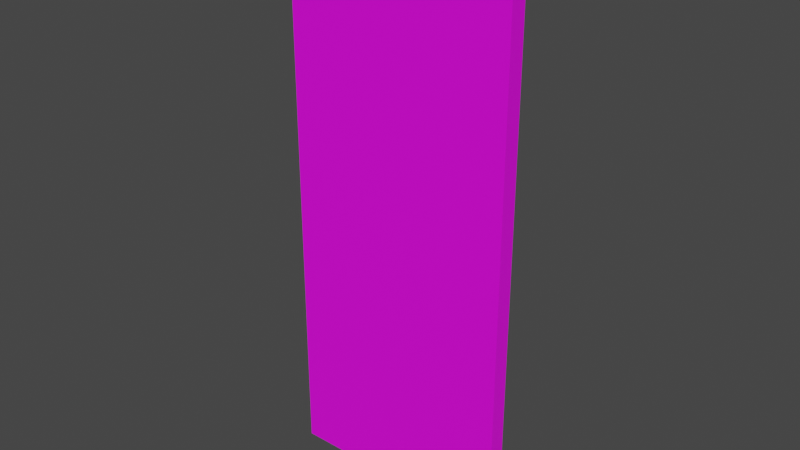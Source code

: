 # Source: door1.blend  (saved by Blender 3.6.13; exported with 4.5.12 LTS)
import bpy
from mathutils import Matrix  # noqa: F401  (used for matrix-valued properties, if any)

bpy.ops.wm.read_factory_settings(use_empty=True)
scene = bpy.context.scene
scene.name = 'Scene'

# ---- collections
col_collection = bpy.data.collections.new('Collection'); scene.collection.children.link(col_collection)

# ---- images (referenced by path relative to the original .blend; pixels are not part of the script)
import os
ASSET_DIR = os.environ.get("B2B_ASSET_DIR", "")  # directory of the original .blend (textures are referenced by path, not embedded)
HERE = os.path.dirname(os.path.abspath(__file__))  # packed textures are extracted next to this script under _unpacked/

def load_image(name, relpath, width, height, colorspace="sRGB"):
    """Load a texture the original file referenced (path relative to the .blend, or extracted next to this script)."""
    p = next((c for c in (os.path.join(HERE, relpath), os.path.join(ASSET_DIR, relpath)) if relpath and os.path.exists(c)), "")
    if p:
        img = bpy.data.images.load(p, check_existing=True)
        img.name = name
    else:  # same state as the original file: an image datablock whose file is absent (Cycles renders it pink)
        img = bpy.data.images.new(name, width, height)
        img.source = "FILE"
        img.filepath = "//" + (relpath or name)
    img.colorspace_settings.name = colorspace
    return img
img_door3_png = load_image('door3.png', 'door3.png', 1024, 1024, 'sRGB')

# ---- materials (node trees are filled in below, after node groups)
mat_material = bpy.data.materials.new('Material')
mat_material.alpha_threshold = 0.0
mat_material.use_transparent_shadow = False
mat_material.roughness = 0.5
mat_material.line_color = (0.0, 0.0, 0.0, 1.0)

# ---- material node trees
mat_material.use_nodes = True; mat_material.node_tree.nodes.clear()
_N = mat_material.node_tree.nodes; _L = mat_material.node_tree.links
n0 = _N.new('ShaderNodeOutputMaterial'); n0.name = 'Material Output'; n0.location = (300, 300)
n1 = _N.new('ShaderNodeBsdfPrincipled'); n1.name = 'Principled BSDF'; n1.location = (10, 300)
n1.distribution = 'GGX'
n1.subsurface_method = 'RANDOM_WALK_SKIN'
n1.inputs[3].default_value = 1.45
n1.inputs[27].default_value = (0.0, 0.0, 0.0, 1.0)
n1.inputs[28].default_value = 1.0
n2 = _N.new('ShaderNodeTexImage'); n2.name = 'Image Texture'; n2.location = (-313, 223)
n2.image = img_door3_png
_L.new(n1.outputs[0], n0.inputs[0])
_L.new(n2.outputs[0], n1.inputs[0])
n0.is_active_output = True

# ---- world
world_world = bpy.data.worlds.new('World'); scene.world = world_world
world_world.use_nodes = True; world_world.node_tree.nodes.clear()
_N = world_world.node_tree.nodes; _L = world_world.node_tree.links
n0 = _N.new('ShaderNodeOutputWorld'); n0.name = 'World Output'; n0.location = (300, 300)
n1 = _N.new('ShaderNodeBackground'); n1.name = 'Background'; n1.location = (10, 300)
n1.inputs[0].default_value = (0.05088, 0.05088, 0.05088, 1.0)
_L.new(n1.outputs[0], n0.inputs[0])
n0.is_active_output = True
world_world.color = (0.05088, 0.05088, 0.05088)
world_world.use_sun_shadow = False
world_world.sun_shadow_jitter_overblur = 0.0

# ---- meshes
me_cube = bpy.data.meshes.new('Cube')
me_cube.from_pydata([(0.0, 0.0, 1.96), (0.0, 0.0, 0.0), (0.0, -0.0584, 1.96), (0.0, -0.0584, 0.0), (-0.7968, 0.0, 1.96), (-0.7968, 0.0, 0.0), (-0.7968, -0.0584, 1.96), (-0.7968, -0.0584, 0.0)], [], [(0, 4, 6, 2), (3, 2, 6, 7), (7, 6, 4, 5), (5, 1, 3, 7), (1, 0, 2, 3), (5, 4, 0, 1)])
_uv = me_cube.uv_layers.new(name='UVMap')
_uv.uv.foreach_set('vector', [0.4229, 0.8239, 0.8139, 0.7253, 0.8446, 0.7345, 0.4543, 0.8284, 0.422, 0.2235, 0.4226, 0.8248, 0.8144, 0.726, 0.8127, 0.1287, 0.8441, 0.1366, 0.8439, 0.7346, 0.8128, 0.7261, 0.8114, 0.1286, 0.0, 0.5935, 1.192e-07, 0.187, 0.02979, 0.187, 0.02979, 0.5935, 0.05959, 0.0, 0.05959, 1.0, 0.02979, 1.0, 0.02979, -1.192e-07, 0.8132, 0.1284, 0.813, 0.7259, 0.4222, 0.8204, 0.4223, 0.2227])
_ca = me_cube.color_attributes.new('Attribute', 'BYTE_COLOR', 'CORNER')
_ca.data.foreach_set('color', [1.0, 1.0, 1.0, 1.0, 1.0, 1.0, 1.0, 1.0, 1.0, 1.0, 1.0, 1.0, 1.0, 1.0, 1.0, 1.0, 1.0, 1.0, 1.0, 1.0, 1.0, 1.0, 1.0, 1.0, 1.0, 1.0, 1.0, 1.0, 1.0, 1.0, 1.0, 1.0, 1.0, 1.0, 1.0, 1.0, 1.0, 1.0, 1.0, 1.0, 1.0, 1.0, 1.0, 1.0, 1.0, 1.0, 1.0, 1.0, 1.0, 1.0, 1.0, 1.0, 1.0, 1.0, 1.0, 1.0, 1.0, 1.0, 1.0, 1.0, 1.0, 1.0, 1.0, 1.0, 1.0, 1.0, 1.0, 1.0, 1.0, 1.0, 1.0, 1.0, 1.0, 1.0, 1.0, 1.0, 1.0, 1.0, 1.0, 1.0, 1.0, 1.0, 1.0, 1.0, 1.0, 1.0, 1.0, 1.0, 1.0, 1.0, 1.0, 1.0, 1.0, 1.0, 1.0, 1.0])
me_cube.materials.append(mat_material)
me_cube.use_mirror_vertex_groups = False
me_cube.update()
arm_armature = bpy.data.armatures.new('Armature')  # bones are not reproduced

# ---- objects
ob_cube = bpy.data.objects.new('Cube', me_cube)
ob_dummy01 = bpy.data.objects.new('Dummy01', arm_armature)

# ---- transforms, parenting, visibility, modifiers, constraints
ob_cube.parent = ob_dummy01
ob_cube.location = (0.0, 0.0, 0.0)
ob_cube.lock_rotations_4d = False
ob_cube.empty_display_type = 'ARROWS'
ob_cube.lineart.crease_threshold = 0.0
_vg = ob_cube.vertex_groups.new(name='DoorBone')
for _i, _w in zip([0, 1, 2, 3, 4, 5, 6, 7], [1.0, 1.0, 1.0, 1.0, 1.0, 1.0, 1.0, 1.0]): _vg.add([_i], _w, 'REPLACE')
_m = ob_cube.modifiers.new('Armature', 'ARMATURE')
_m.object = ob_dummy01
ob_dummy01.location = (0.0, 0.0, 0.0)
ob_dummy01.show_in_front = True

# ---- collection membership
col_collection.objects.link(ob_cube)
col_collection.objects.link(ob_dummy01)

# ---- scene / render settings (as saved in the file)
scene.frame_start = 1; scene.frame_end = 12; scene.frame_set(1)
scene.render.engine = 'BLENDER_EEVEE_NEXT'
scene.cycles.sampling_pattern = 'TABULATED_SOBOL'
scene.view_settings.view_transform = 'Filmic'
bpy.context.view_layer.update()

# ---- added for rendering (the .blend has no active camera and no usable light): camera, sun
cam_auto = bpy.data.cameras.new('AutoCamera')
cam_auto.lens = 50.0
cam_auto.sensor_width = 36.0
cam_auto.clip_end = 1000.0
ob_auto_camera = bpy.data.objects.new('AutoCamera', cam_auto)
scene.collection.objects.link(ob_auto_camera)
ob_auto_camera.location = (1.56, -2.37927, 2.54677)
ob_auto_camera.rotation_euler = (1.09748, -7.21219e-08, 0.694738)
scene.camera = ob_auto_camera
light_auto_sun = bpy.data.lights.new('AutoSun', 'SUN')
light_auto_sun.energy = 3.0
light_auto_sun.angle = 0.0523599
ob_auto_sun = bpy.data.objects.new('AutoSun', light_auto_sun)
scene.collection.objects.link(ob_auto_sun)
ob_auto_sun.rotation_euler = (0.872665, 0.174533, 0.523599)
bpy.context.view_layer.update()
